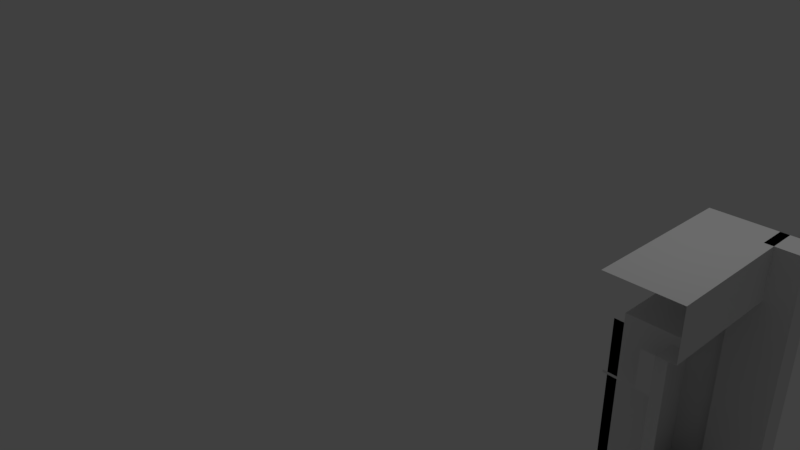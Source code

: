 # Source: MoldePortaSComPilar.blend  (saved by Blender 2.78.0; exported with 4.5.12 LTS)
import bpy
from mathutils import Matrix  # noqa: F401  (used for matrix-valued properties, if any)

bpy.ops.wm.read_factory_settings(use_empty=True)
scene = bpy.context.scene
scene.name = 'Scene'

# ---- collections
col_collection_1 = bpy.data.collections.new('Collection 1'); scene.collection.children.link(col_collection_1)

# ---- world
world_world = bpy.data.worlds.new('World'); scene.world = world_world
world_world.color = (0.05088, 0.05088, 0.05088)
world_world.use_sun_shadow = False
world_world.sun_shadow_jitter_overblur = 0.0
world_world.cycles.sampling_method = 'MANUAL'

# ---- cameras
cam_camera = bpy.data.cameras.new('Camera')
cam_camera.clip_end = 100.0
cam_camera.lens = 35.0
cam_camera.sensor_width = 32.0
cam_camera.sensor_height = 18.0
cam_camera.ortho_scale = 7.314
cam_camera.dof.focus_distance = 0.0
cam_camera.dof.aperture_fstop = 128.0

# ---- lights
light_lamp = bpy.data.lights.new('Lamp', 'POINT')
light_lamp.transmission_factor = 0.0
light_lamp.cutoff_distance = 30.0
light_lamp.energy = 100.0
light_lamp.shadow_buffer_clip_start = 1.001
light_lamp.shadow_soft_size = 0.1
light_lamp.shadow_maximum_resolution = 0.006
light_lamp.use_absolute_resolution = True

# ---- meshes
me_sala01 = bpy.data.meshes.new('Sala01')
me_sala01.from_pydata([(11.5, 2.375, -2.5), (11.5, 2.375, 0.5), (11.5, 2.375, -0.1), (11.6, 2.375, 0.5), (11.6, 2.375, -0.1), (11.5, 2.038, -2.5), (11.5, 2.038, 0.5), (11.5, 2.038, -0.1), (11.6, 2.038, 0.5), (11.6, 2.038, -0.1), (11.5, 2.375, -0.1), (11.5, 2.375, -2.5), (11.5, 2.038, -2.5), (11.5, 2.038, -0.1), (11.91, 2.375, -0.1), (11.91, 2.375, -2.5), (11.91, 2.038, -2.5), (11.91, 2.038, -0.1), (11.5, 2.375, -0.1), (11.5, 2.038, -0.1), (11.91, 2.375, -0.1), (11.91, 2.038, -0.1), (11.5, 2.375, -0.1), (11.5, 2.038, -0.1), (11.91, 2.375, -0.1), (11.91, 2.038, -0.1), (11.5, 2.375, 0.5), (11.5, 2.038, 0.5), (11.91, 2.375, 0.5), (11.91, 2.038, 0.5), (11.5, 0.7377, 0.5), (11.5, 0.7377, -0.1), (11.6, 0.7377, 0.5), (11.6, 0.7377, -0.1), (11.5, 0.7377, -2.5), (10.9, 0.7377, -2.5), (10.9, 2.038, -2.5), (10.9, 2.038, -0.1), (10.9, 0.7377, -0.1), (11.5, 2.038, -0.1), (11.5, 2.038, -2.5), (11.5, 2.375, -0.1), (11.5, 2.375, -2.5), (11.5, 2.038, -0.1), (11.5, 2.038, -2.5), (11.91, 2.375, -0.1), (11.91, 2.375, -2.5), (11.91, 2.038, -2.5), (11.91, 2.038, -0.1), (11.5, 2.141, -0.1), (11.5, 2.141, -2.5), (10.9, 2.141, -0.1), (10.9, 2.141, -2.5), (11.3, 2.038, -0.1), (11.3, 2.038, -2.5), (11.3, 2.141, -0.1), (11.3, 2.141, -2.5), (11.5, 2.038, -0.1), (11.5, 0.7377, -0.1), (10.9, 2.038, -0.1), (10.9, 0.7377, -0.1), (11.5, 2.038, 0.006805), (11.5, 0.7377, 0.006805), (10.9, 2.038, 0.006805), (10.9, 0.7377, 0.006805), (11.6, 0.7377, 0.5), (11.6, 0.7377, -0.1), (11.6, 2.038, 0.5), (11.6, 2.038, -0.1), (11.5, 2.038, -0.1), (11.5, 0.7377, -0.1), (11.5, 2.038, -0.1), (11.5, 0.7377, -0.1), (11.5, 2.038, 0.006805), (11.5, 0.7377, 0.006805), (10.9, 2.038, 0.006805), (10.9, 0.7377, 0.006805), (11.5, 0.7377, -0.1), (11.5, 0.7377, -2.5), (11.39, 0.7377, -2.5), (11.39, 0.7377, -0.1), (10.79, 0.7377, -0.1), (10.79, 0.7377, -2.5), (11.39, 0.7377, -0.1), (11.39, 0.7377, -2.5), (11.5, 0.482, 0.5), (11.5, 0.482, -0.1), (11.6, 0.482, 0.5), (11.6, 0.482, -0.1), (11.5, 0.482, -2.5), (11.6, 0.482, 0.5), (11.6, 0.482, -0.1), (11.5, 0.482, -0.1), (11.5, 0.482, -2.5), (11.39, 0.482, -2.5), (11.39, 0.482, -0.1), (11.39, 0.482, -2.5), (11.5, 2.375, -0.508), (11.5, 2.038, -0.508), (11.5, 2.375, -0.508), (10.9, 2.038, -0.508), (10.9, 0.7377, -0.508), (11.5, 2.038, -0.508), (11.5, 2.375, -0.508), (11.5, 2.038, -0.508), (11.91, 2.375, -0.508), (11.91, 2.038, -0.508), (11.5, 2.141, -0.508), (10.9, 2.141, -0.508), (11.3, 2.038, -0.508), (11.3, 2.141, -0.508), (11.39, 0.7377, -0.508), (10.79, 0.7377, -0.508), (11.39, 0.7377, -0.508), (11.39, 0.482, -0.508), (11.39, 0.482, -0.1), (11.39, 0.482, -0.508), (11.24, 0.482, -0.1), (11.24, 0.482, -0.508), (11.5, 2.375, -0.5371), (11.5, 2.038, -0.5371), (11.5, 2.375, -0.5371), (10.9, 2.038, -0.5371), (10.9, 0.7377, -0.5371), (11.5, 2.038, -0.5371), (11.5, 2.375, -0.5371), (11.5, 2.038, -0.5371), (11.91, 2.375, -0.5371), (11.91, 2.038, -0.5371), (11.5, 2.141, -0.5371), (10.9, 2.141, -0.5371), (11.3, 2.038, -0.5371), (11.3, 2.141, -0.5371), (11.39, 0.7377, -0.5371), (10.79, 0.7377, -0.5371), (11.39, 0.7377, -0.5371), (11.39, 0.482, -0.5371), (10.89, 0.482, -0.508), (10.89, 0.482, -0.5371), (10.75, 2.375, -2.5), (10.75, 2.375, 0.5), (10.75, 2.375, -0.1), (10.75, 2.038, 0.5), (10.75, 2.038, -2.5), (10.75, 0.7377, 0.5), (10.75, 0.7377, -2.5), (10.64, 0.7377, -2.5), (10.64, 0.482, -2.5), (10.75, 0.482, 0.5), (10.75, 2.375, -0.508), (10.75, 2.375, -0.5371)], [], [(141, 140, 1, 2), (7, 2, 4, 9), (149, 141, 2, 97), (63, 61, 73, 75), (2, 1, 3, 4), (1, 6, 8, 3), (4, 3, 8, 9), (97, 2, 10, 99), (139, 0, 5, 143), (8, 32, 65, 67), (10, 13, 19, 18), (99, 10, 41, 103), (5, 0, 11, 12), (2, 7, 13, 10), (14, 17, 48, 45), (10, 14, 45, 41), (5, 12, 44, 40), (12, 11, 15, 16), (21, 20, 24, 25), (14, 10, 18, 20), (13, 17, 21, 19), (17, 14, 20, 21), (23, 25, 29, 27), (19, 21, 25, 23), (18, 19, 23, 22), (20, 18, 22, 24), (26, 27, 29, 28), (22, 23, 27, 26), (24, 22, 26, 28), (25, 24, 28, 29), (86, 31, 33, 88), (6, 30, 32, 8), (98, 7, 53, 109), (143, 5, 34, 145), (100, 37, 38, 101), (64, 63, 75, 76), (101, 38, 81, 112), (34, 5, 36, 35), (124, 40, 44, 126), (105, 45, 48, 106), (103, 41, 45, 105), (126, 44, 47, 128), (13, 7, 39, 43), (15, 11, 42, 46), (12, 16, 47, 44), (17, 13, 43, 48), (120, 5, 40, 124), (16, 15, 46, 47), (107, 49, 51, 108), (36, 5, 50, 52), (122, 36, 52, 130), (7, 37, 51, 49), (109, 53, 55, 110), (7, 49, 55, 53), (129, 50, 56, 132), (50, 5, 54, 56), (58, 60, 64, 62), (31, 38, 60, 58), (37, 7, 57, 59), (38, 37, 59, 60), (7, 9, 68, 69), (60, 59, 63, 64), (59, 57, 61, 63), (33, 31, 70, 66), (70, 69, 68, 66), (68, 67, 65, 66), (69, 70, 72, 71), (73, 74, 76, 75), (71, 72, 74, 73), (62, 64, 76, 74), (31, 58, 72, 70), (9, 8, 67, 68), (88, 33, 66, 91), (57, 7, 69, 71), (58, 62, 74, 72), (61, 57, 71, 73), (93, 78, 84, 96), (89, 34, 78, 93), (133, 79, 82, 134), (111, 80, 83, 113), (31, 77, 83, 80), (78, 34, 79, 84), (38, 31, 80, 81), (145, 34, 79, 146), (34, 35, 82, 79), (34, 89, 94, 79), (113, 83, 95, 114), (146, 79, 94, 147), (77, 92, 95, 83), (66, 65, 90, 91), (32, 87, 90, 65), (30, 85, 87, 32), (135, 113, 114, 136), (133, 111, 113, 135), (80, 111, 112, 81), (49, 107, 110, 55), (131, 109, 110, 132), (37, 100, 108, 51), (129, 107, 108, 130), (7, 98, 102, 39), (43, 104, 106, 48), (125, 103, 105, 127), (127, 105, 106, 128), (39, 102, 104, 43), (123, 101, 112, 134), (122, 100, 101, 123), (120, 98, 109, 131), (121, 99, 103, 125), (119, 97, 99, 121), (150, 149, 97, 119), (116, 115, 117, 118), (114, 95, 115, 116), (139, 150, 119, 0), (0, 119, 121, 11), (11, 121, 125, 42), (5, 120, 131, 54), (36, 122, 123, 35), (35, 123, 134, 82), (46, 127, 128, 47), (42, 125, 127, 46), (50, 129, 130, 52), (54, 131, 132, 56), (79, 133, 135, 84), (84, 135, 136, 96), (111, 133, 134, 112), (107, 129, 132, 110), (100, 122, 130, 108), (98, 120, 124, 102), (104, 126, 128, 106), (102, 124, 126, 104), (136, 114, 137, 138), (30, 144, 148, 85), (6, 142, 144, 30), (1, 140, 142, 6)])
me_sala01.use_remesh_preserve_volume = False
me_sala01.use_remesh_preserve_attributes = False
me_sala01.use_mirror_vertex_groups = False
me_sala01.update()

# ---- objects
ob_sala01 = bpy.data.objects.new('Sala01', me_sala01)
ob_lamp = bpy.data.objects.new('Lamp', light_lamp)
ob_camera = bpy.data.objects.new('Camera', cam_camera)

# ---- transforms, parenting, visibility, modifiers, constraints
ob_sala01.location = (-7.0, -1.0, 1.0)
ob_sala01.lineart.crease_threshold = 0.0
ob_lamp.location = (4.076, 1.005, 5.904)
ob_lamp.rotation_euler = (0.6503, 0.05522, 1.866)
ob_lamp.lock_rotations_4d = False
ob_lamp.empty_display_type = 'ARROWS'
ob_lamp.color = (0.0, 0.0, 0.0, 0.0)
ob_lamp.lineart.crease_threshold = 0.0
ob_camera.location = (7.481, -6.508, 5.344)
ob_camera.rotation_euler = (1.109, 0.0, 0.8149)
ob_camera.lock_rotations_4d = False
ob_camera.empty_display_type = 'ARROWS'
ob_camera.color = (0.0, 0.0, 0.0, 0.0)
ob_camera.display_type = 'WIRE'
ob_camera.lineart.crease_threshold = 0.0

# ---- collection membership
col_collection_1.objects.link(ob_sala01)
col_collection_1.objects.link(ob_lamp)
col_collection_1.objects.link(ob_camera)

# ---- scene / render settings (as saved in the file)
scene.camera = ob_camera
scene.frame_start = 1; scene.frame_end = 250; scene.frame_set(1)
scene.render.engine = 'BLENDER_EEVEE_NEXT'
scene.render.resolution_percentage = 50
scene.render.dither_intensity = 0.0
scene.cycles.use_denoising = False
scene.cycles.samples = 128
scene.cycles.sampling_pattern = 'TABULATED_SOBOL'
scene.cycles.light_sampling_threshold = 0.0
scene.cycles.use_adaptive_sampling = False
scene.cycles.use_light_tree = False
scene.cycles.blur_glossy = 0.0
scene.cycles.sample_clamp_indirect = 0.0
scene.view_settings.view_transform = 'Standard'
bpy.context.view_layer.update()
